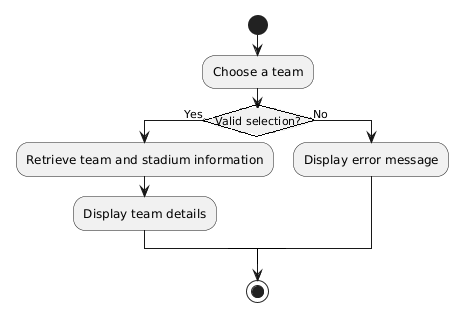

The diagram above was rendered by PlantUML. Its source (embedded in the PNG):
@startuml
start

:Choose a team;
if (Valid selection?) then (Yes)
  :Retrieve team and stadium information;
  :Display team details;
else (No)
  :Display error message;
endif

stop
@enduml